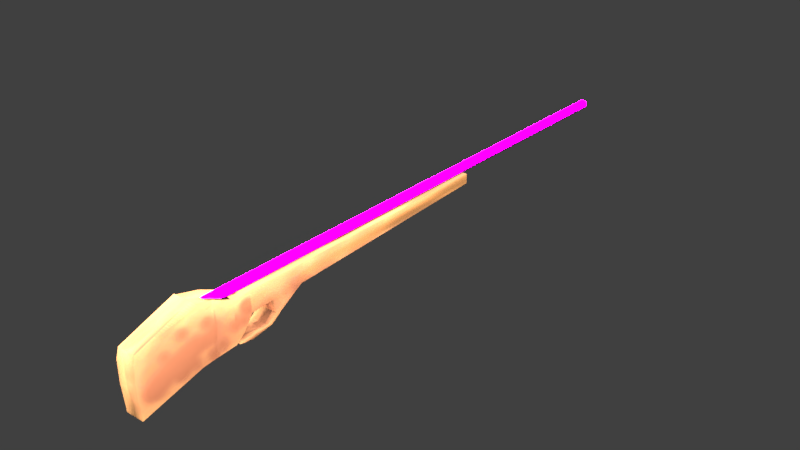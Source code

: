 # Source: Sniper.blend  (saved by Blender 2.77.0; exported with 4.5.12 LTS)
import bpy
from mathutils import Matrix  # noqa: F401  (used for matrix-valued properties, if any)

bpy.ops.wm.read_factory_settings(use_empty=True)
scene = bpy.context.scene
scene.name = 'Scene'

# ---- collections
col_collection_1 = bpy.data.collections.new('Collection 1'); scene.collection.children.link(col_collection_1)

# ---- images (referenced by path relative to the original .blend; pixels are not part of the script)
import os
ASSET_DIR = os.environ.get("B2B_ASSET_DIR", "")  # directory of the original .blend (textures are referenced by path, not embedded)
HERE = os.path.dirname(os.path.abspath(__file__))  # packed textures are extracted next to this script under _unpacked/

def load_image(name, relpath, width, height, colorspace="sRGB"):
    """Load a texture the original file referenced (path relative to the .blend, or extracted next to this script)."""
    p = next((c for c in (os.path.join(HERE, relpath), os.path.join(ASSET_DIR, relpath)) if relpath and os.path.exists(c)), "")
    if p:
        img = bpy.data.images.load(p, check_existing=True)
        img.name = name
    else:  # same state as the original file: an image datablock whose file is absent (Cycles renders it pink)
        img = bpy.data.images.new(name, width, height)
        img.source = "FILE"
        img.filepath = "//" + (relpath or name)
    img.colorspace_settings.name = colorspace
    return img
img_texture = load_image('Texture', '_unpacked/.1938d745.png', 1024, 1024, 'sRGB')
img_barrel = load_image('Barrel', '', 1024, 1024, 'sRGB')

# ---- materials (node trees are filled in below, after node groups)
mat_sniper_001 = bpy.data.materials.new('Sniper.001')
mat_sniper_001.alpha_threshold = 0.0
mat_sniper_001.roughness = 0.5
mat_sniper_001.line_color = (0.0, 0.0, 0.0, 1.0)
mat_black_glossy = bpy.data.materials.new('Black Glossy')
mat_black_glossy.alpha_threshold = 0.0
mat_black_glossy.roughness = 0.5

# ---- material node trees
mat_sniper_001.use_nodes = True; mat_sniper_001.node_tree.nodes.clear()
_N = mat_sniper_001.node_tree.nodes; _L = mat_sniper_001.node_tree.links
n0 = _N.new('ShaderNodeBsdfDiffuse'); n0.name = 'Diffuse BSDF'; n0.location = (184, 450)
n1 = _N.new('ShaderNodeOutputMaterial'); n1.name = 'Material Output'; n1.location = (392, 481)
n2 = _N.new('ShaderNodeTexImage'); n2.name = 'Image Texture'; n2.location = (-60, 494)
n2.width = 140
n2.image = img_texture
_L.new(n0.outputs[0], n1.inputs[0])
_L.new(n2.outputs[0], n0.inputs[0])
n1.is_active_output = True
mat_black_glossy.use_nodes = True; mat_black_glossy.node_tree.nodes.clear()
_N = mat_black_glossy.node_tree.nodes; _L = mat_black_glossy.node_tree.links
n0 = _N.new('ShaderNodeOutputMaterial'); n0.name = 'Material Output'; n0.location = (280, 415)
n1 = _N.new('ShaderNodeBsdfAnisotropic'); n1.name = 'Glossy BSDF'; n1.location = (82, 430)
n1.distribution = 'BECKMANN'
n1.inputs[1].default_value = 0.6588
n2 = _N.new('ShaderNodeTexImage'); n2.name = 'Image Texture'; n2.location = (-162, 447)
n2.width = 140
n2.image = img_barrel
_L.new(n1.outputs[0], n0.inputs[0])
_L.new(n2.outputs[0], n1.inputs[0])
n0.is_active_output = True

# ---- world
world_world = bpy.data.worlds.new('World'); scene.world = world_world
world_world.color = (0.05088, 0.05088, 0.05088)
world_world.use_sun_shadow = False
world_world.sun_shadow_jitter_overblur = 0.0
world_world.cycles.sampling_method = 'MANUAL'

# ---- lights
light_point = bpy.data.lights.new('Point', 'SUN')
light_point.transmission_factor = 0.0
light_point.angle = 3.122
light_point.energy = 200.0
light_point.shadow_buffer_clip_start = 0.5
light_point.shadow_soft_size = 100.0
light_point.shadow_cascade_max_distance = 1000.0

# ---- meshes
me_cube = bpy.data.meshes.new('Cube')
me_cube.from_pydata([(1.0, 1.0, -1.0), (1.0, -1.357, -1.69), (-1.0, -1.357, -1.69), (-1.0, 1.0, -1.0), (0.7091, 1.0, 1.0), (1.0, -1.357, 0.3101), (-1.0, -1.357, 0.3101), (-1.291, 1.0, 1.0), (0.7091, 1.0, 1.001), (1.0, -1.357, -0.02679), (-1.0, -1.357, -0.02679), (-1.291, 1.0, 1.001), (1.0, 1.947, -1.0), (-1.0, 1.865, -1.0), (1.0, 1.947, 0.5301), (-1.0, 1.947, 0.5301), (-1.0, 1.473, -1.0), (1.0, 1.13, -1.0), (0.7091, 1.301, 0.7409), (-1.291, 1.473, 0.7409), (1.0, 2.41, 0.5301), (-1.0, 2.41, 0.5301), (1.0, 1.0, 0.2025), (1.0, -1.357, -0.6904), (-1.0, -1.357, -0.6904), (-1.0, 1.0, 0.2025), (-1.0, 1.865, -0.08046), (-1.0, 1.473, 0.04623), (1.0, 1.303, 0.04623), (1.0, 2.41, -0.1836), (-1.0, 2.41, -0.1836), (1.0, 12.51, 0.5301), (-1.0, 12.51, 0.5301), (1.0, 12.51, 0.1671), (-1.0, 12.51, 0.1671), (0.07418, 20.86, 0.7186), (2.993e-07, 20.86, 0.7215), (2.993e-07, 1.758, 0.7215), (2.993e-07, 0.9975, 0.7215), (0.07418, 1.758, 0.7186), (0.07418, 0.9975, 0.7186), (0.1455, 1.758, 0.7102), (0.1455, 0.9975, 0.7102), (0.2113, 1.758, 0.6966), (0.2113, 0.9975, 0.6966), (0.2689, 1.758, 0.6782), (0.2689, 0.9975, 0.6782), (0.3162, 1.758, 0.6558), (0.3162, 0.9975, 0.6558), (0.3513, 1.758, 0.6303), (0.3513, 0.9975, 0.6303), (0.3729, 1.758, 0.6026), (0.3729, 0.9975, 0.6026), (0.3803, 1.758, 0.5738), (0.3803, 0.9975, 0.5738), (0.3729, 1.758, 0.545), (0.3729, 0.9975, 0.545), (0.3513, 1.758, 0.5173), (0.3513, 0.9975, 0.5173), (0.3162, 1.758, 0.4918), (0.3162, 0.9975, 0.4918), (0.2689, 1.758, 0.4694), (0.2689, 0.9975, 0.4694), (0.2113, 1.758, 0.451), (0.2113, 0.9975, 0.451), (0.1455, 1.758, 0.4374), (0.1455, 0.9975, 0.4374), (0.07418, 1.758, 0.429), (0.07418, 0.9975, 0.429), (1.754e-07, 1.758, 0.4261), (1.754e-07, 0.9975, 0.4261), (-0.07418, 1.758, 0.429), (-0.07418, 0.9975, 0.429), (-0.1455, 1.758, 0.4374), (-0.1455, 0.9975, 0.4374), (-0.2113, 1.758, 0.451), (-0.2113, 0.9975, 0.451), (-0.2689, 1.758, 0.4694), (-0.2689, 0.9975, 0.4694), (-0.3162, 1.758, 0.4918), (-0.3162, 0.9975, 0.4918), (-0.3513, 1.758, 0.5173), (-0.3513, 0.9975, 0.5173), (-0.3729, 1.758, 0.545), (-0.3729, 0.9975, 0.545), (-0.3803, 1.758, 0.5738), (-0.3803, 0.9975, 0.5738), (-0.3729, 1.758, 0.6026), (-0.3729, 0.9975, 0.6026), (-0.3513, 1.758, 0.6303), (-0.3513, 0.9975, 0.6303), (-0.3162, 1.758, 0.6558), (-0.3162, 0.9975, 0.6558), (-0.2689, 1.758, 0.6782), (-0.2689, 0.9975, 0.6782), (-0.2113, 1.758, 0.6966), (-0.2113, 0.9975, 0.6966), (-0.1455, 1.758, 0.7102), (-0.1455, 0.9975, 0.7102), (-0.07418, 1.758, 0.7186), (-0.07418, 0.9975, 0.7186), (0.1455, 20.86, 0.7102), (0.2113, 20.86, 0.6966), (0.2689, 20.86, 0.6782), (0.3162, 20.86, 0.6558), (0.3513, 20.86, 0.6303), (0.3729, 20.86, 0.6026), (0.3803, 20.86, 0.5738), (0.3729, 20.86, 0.545), (0.3513, 20.86, 0.5173), (0.3162, 20.86, 0.4918), (0.2689, 20.86, 0.4694), (0.2113, 20.86, 0.451), (0.1455, 20.86, 0.4374), (0.07418, 20.86, 0.429), (1.754e-07, 20.86, 0.4261), (-0.07418, 20.86, 0.429), (-0.1455, 20.86, 0.4374), (-0.2113, 20.86, 0.451), (-0.2689, 20.86, 0.4694), (-0.3162, 20.86, 0.4918), (-0.3513, 20.86, 0.5173), (-0.3729, 20.86, 0.545), (-0.3803, 20.86, 0.5738), (-0.3729, 20.86, 0.6026), (-0.3513, 20.86, 0.6303), (-0.3162, 20.86, 0.6558), (-0.2689, 20.86, 0.6782), (-0.2113, 20.86, 0.6966), (-0.1455, 20.86, 0.7102), (-0.07418, 20.86, 0.7186), (-0.0006811, 1.922, -1.03), (2.453e-07, 2.437, -0.2297), (1.0, 2.18, -0.5928), (-1.0, 2.139, -0.5928), (-0.0004857, 2.181, -0.6306), (1.0, 3.266, -0.1539), (1.0, 3.266, 0.5301), (-1.0, 3.266, 0.5301), (-1.0, 3.266, -0.1539), (1.0, 3.585, -0.1428), (-1.0, 3.585, 0.5301), (1.0, 3.585, 0.5301), (-1.0, 3.585, -0.1428), (1.0, 3.281, -0.5746), (-1.0, 3.281, -0.5746), (1.0, 3.599, -0.5635), (-1.0, 3.599, -0.5635), (1.0, 3.082, -0.767), (-1.0, 3.082, -0.767), (0.7102, 3.259, -0.9282), (-0.7102, 3.259, -0.9282), (0.9888, 1.872, -0.9373), (-1.011, 1.872, -0.9373), (0.7102, 2.568, -1.058), (-0.7102, 2.568, -1.058), (0.5783, 2.831, -0.8188), (-0.5783, 2.831, -0.8188), (0.5671, 2.032, -0.7459), (-0.5895, 2.032, -0.7459)], [], [(0, 1, 2, 3), (4, 7, 6, 5), (8, 4, 5, 9), (9, 5, 6, 10), (10, 6, 7, 11), (17, 16, 13, 131, 12), (8, 18, 19, 11, 7, 4), (24, 10, 11, 25), (23, 9, 10, 24), (22, 8, 9, 23), (15, 14, 20, 21), (27, 19, 15, 26), (25, 11, 19, 27), (18, 14, 15, 19), (22, 0, 17, 28), (0, 3, 16, 17), (26, 15, 21, 30), (142, 140, 33, 31), (8, 22, 28, 18), (3, 25, 27, 16), (16, 27, 26, 13), (0, 22, 23, 1), (1, 23, 24, 2), (2, 24, 25, 3), (31, 33, 34, 32), (143, 141, 32, 34), (140, 143, 34, 33), (141, 142, 31, 32), (55, 57, 109, 108), (37, 38, 40, 39), (71, 73, 117, 116), (39, 40, 42, 41), (87, 89, 125, 124), (41, 42, 44, 43), (49, 51, 106, 105), (43, 44, 46, 45), (65, 67, 114, 113), (45, 46, 48, 47), (81, 83, 122, 121), (47, 48, 50, 49), (97, 99, 130, 129), (49, 50, 52, 51), (43, 45, 103, 102), (51, 52, 54, 53), (59, 61, 111, 110), (53, 54, 56, 55), (75, 77, 119, 118), (55, 56, 58, 57), (91, 93, 127, 126), (57, 58, 60, 59), (53, 55, 108, 107), (59, 60, 62, 61), (69, 71, 116, 115), (61, 62, 64, 63), (85, 87, 124, 123), (63, 64, 66, 65), (47, 49, 105, 104), (65, 66, 68, 67), (37, 39, 35, 36), (67, 68, 70, 69), (63, 65, 113, 112), (69, 70, 72, 71), (79, 81, 121, 120), (71, 72, 74, 73), (95, 97, 129, 128), (73, 74, 76, 75), (41, 43, 102, 101), (75, 76, 78, 77), (57, 59, 110, 109), (77, 78, 80, 79), (73, 75, 118, 117), (79, 80, 82, 81), (89, 91, 126, 125), (81, 82, 84, 83), (51, 53, 107, 106), (83, 84, 86, 85), (67, 69, 115, 114), (85, 86, 88, 87), (83, 85, 123, 122), (87, 88, 90, 89), (45, 47, 104, 103), (89, 90, 92, 91), (99, 37, 36, 130), (91, 92, 94, 93), (61, 63, 112, 111), (93, 94, 96, 95), (77, 79, 120, 119), (95, 96, 98, 97), (40, 38, 100, 98, 96, 94, 92, 90, 88, 86, 84, 82, 80, 78, 76, 74, 72, 70, 68, 66, 64, 62, 60, 58, 56, 54, 52, 50, 48, 46, 44, 42), (97, 98, 100, 99), (39, 41, 101, 35), (99, 100, 38, 37), (93, 95, 128, 127), (20, 14, 12, 133, 29), (26, 30, 134, 13), (135, 132, 29, 133), (131, 135, 133, 12), (13, 134, 135, 131), (134, 30, 132, 135), (21, 20, 137, 138), (29, 132, 30, 139, 136), (30, 21, 138, 139), (20, 29, 136, 137), (138, 137, 142, 141), (140, 136, 144, 146), (139, 138, 141, 143), (137, 136, 140, 142), (147, 146, 150, 151), (143, 140, 146, 147), (136, 139, 145, 144), (139, 143, 147, 145), (150, 148, 152, 154), (144, 145, 149, 148), (146, 144, 148, 150), (145, 147, 151, 149), (152, 153, 155, 154), (149, 151, 155, 153), (151, 150, 154, 155), (149, 153, 159, 157), (156, 157, 159, 158), (153, 152, 158, 159), (148, 149, 157, 156), (152, 148, 156, 158), (28, 17, 12, 14, 18)])
me_cube.polygons.foreach_set('use_smooth', [True] * 124)
me_cube.polygons.foreach_set('material_index', [0, 0, 0, 0, 0, 0, 0, 0, 0, 0, 0, 0, 0, 0, 0, 0, 0, 0, 0, 0, 0, 0, 0, 0, 0, 0, 0, 0, 1, 1, 1, 1, 1, 1, 1, 1, 1, 1, 1, 1, 1, 1, 1, 1, 1, 1, 1, 1, 1, 1, 1, 1, 1, 1, 1, 1, 1, 1, 1, 1, 1, 1, 1, 1, 1, 1, 1, 1, 1, 1, 1, 1, 1, 1, 1, 1, 1, 1, 1, 1, 1, 1, 1, 1, 1, 1, 1, 1, 1, 1, 1, 1, 1, 0, 0, 0, 0, 0, 0, 0, 0, 0, 0, 0, 0, 0, 0, 0, 0, 0, 0, 0, 0, 0, 0, 0, 0, 0, 0, 0, 0, 0, 0, 0])
_uv = me_cube.uv_layers.new(name='UVMap')
_uv.uv.foreach_set('vector', [0.8092, 0.1237, 0.8092, 0.005971, 0.9442, 0.00597, 0.9442, 0.1237, 0.4948, 0.1234, 0.3598, 0.1234, 0.3795, 0.00597, 0.5145, 0.00597, 0.007919, 0.5685, 0.007983, 0.5685, 0.03167, 0.69, 0.05416, 0.6926, 0.5534, 0.5616, 0.5307, 0.5616, 0.5307, 0.4621, 0.5534, 0.4621, 0.05661, 0.6934, 0.03409, 0.6912, 0.008166, 0.5704, 0.008102, 0.5703, 0.8092, 0.1302, 0.9442, 0.1472, 0.9442, 0.1667, 0.8768, 0.1695, 0.8092, 0.1708, 0.4948, 0.1234, 0.4948, 0.1383, 0.3598, 0.1469, 0.3598, 0.1234, 0.3598, 0.1234, 0.4948, 0.1234, 0.101, 0.6978, 0.05661, 0.6934, 0.008102, 0.5703, 0.06238, 0.5757, 0.5982, 0.5616, 0.5534, 0.5616, 0.5534, 0.4621, 0.5982, 0.4621, 0.06198, 0.575, 0.007919, 0.5685, 0.05416, 0.6926, 0.09845, 0.6977, 0.3795, 0.1704, 0.5145, 0.1704, 0.5145, 0.1934, 0.3795, 0.1934, 0.07706, 0.5534, 0.02972, 0.5487, 0.04895, 0.5269, 0.08903, 0.535, 0.06238, 0.5757, 0.008102, 0.5703, 0.02972, 0.5487, 0.07706, 0.5534, 0.4948, 0.1383, 0.5145, 0.1704, 0.3795, 0.1704, 0.3598, 0.1469, 0.06198, 0.575, 0.1422, 0.5843, 0.1435, 0.5779, 0.07539, 0.5613, 0.8092, 0.1237, 0.9442, 0.1237, 0.9442, 0.1472, 0.8092, 0.1302, 0.08903, 0.535, 0.04895, 0.5269, 0.0531, 0.504, 0.1008, 0.5087, 0.06548, 0.4455, 0.1104, 0.4507, 0.1773, 0.009687, 0.1531, 0.006884, 0.007919, 0.5685, 0.06198, 0.575, 0.07539, 0.5613, 0.02822, 0.5557, 0.1428, 0.5836, 0.06238, 0.5757, 0.07706, 0.5534, 0.147, 0.5603, 0.147, 0.5603, 0.07706, 0.5534, 0.08903, 0.535, 0.1505, 0.541, 0.1422, 0.5843, 0.06198, 0.575, 0.09845, 0.6977, 0.1652, 0.7054, 0.6657, 0.5616, 0.5982, 0.5616, 0.5982, 0.4621, 0.6657, 0.4621, 0.1678, 0.7044, 0.101, 0.6978, 0.06238, 0.5757, 0.1428, 0.5836, 0.8892, 0.4067, 0.9128, 0.4067, 0.9128, 0.5062, 0.8892, 0.5062, 0.1086, 0.4505, 0.06361, 0.4461, 0.1435, 0.00597, 0.1678, 0.00836, 0.5307, 0.00597, 0.6657, 0.00597, 0.6657, 0.4502, 0.5307, 0.4502, 0.3795, 0.2519, 0.5145, 0.2519, 0.5145, 0.6959, 0.3795, 0.6959, 0.9901, 0.0438, 0.9919, 0.04383, 0.9919, 0.9939, 0.9901, 0.9938, 0.7093, 0.03767, 0.7093, -0.0001602, 0.7143, -0.0001609, 0.7143, 0.03767, 0.778, 0.03765, 0.7828, 0.03766, 0.7828, 0.9878, 0.778, 0.9878, 0.7143, 0.03767, 0.7143, -0.0001609, 0.7192, -0.0001629, 0.7192, 0.03767, 0.9622, 0.9562, 0.9604, 0.9562, 0.9604, 0.005973, 0.9622, 0.005971, 0.7192, 0.03767, 0.7192, -0.0001629, 0.7236, -0.0001662, 0.7236, 0.03767, 0.9843, 0.04382, 0.9862, 0.0438, 0.9862, 0.9938, 0.9843, 0.9939, 0.7236, 0.03767, 0.7236, -0.0001662, 0.7275, -0.0001706, 0.7275, 0.03766, 0.7632, 0.03766, 0.768, 0.03765, 0.768, 0.9878, 0.7632, 0.9878, 0.7275, 0.03766, 0.7275, -0.0001706, 0.7307, -0.000176, 0.7307, 0.03766, 0.9681, 0.9562, 0.9661, 0.9562, 0.9661, 0.00597, 0.9681, 0.005972, 0.7307, 0.03766, 0.7307, -0.000176, 0.7331, -0.0001821, 0.7331, 0.03765, 0.6995, 0.03767, 0.7043, 0.03767, 0.7043, 0.9879, 0.6995, 0.9879, 0.9843, 0.04382, 0.9843, 0.005995, 0.9862, 0.005976, 0.9862, 0.0438, 0.7236, 0.03767, 0.7275, 0.03766, 0.7275, 0.9879, 0.7236, 0.9879, 0.9862, 0.0438, 0.9862, 0.005976, 0.9882, 0.00597, 0.9882, 0.0438, 0.7516, 0.03769, 0.7548, 0.03768, 0.7548, 0.9878, 0.7516, 0.9878, 0.9882, 0.0438, 0.9882, 0.00597, 0.9901, 0.005978, 0.9901, 0.0438, 0.7872, 0.03767, 0.7911, 0.03768, 0.7911, 0.9878, 0.7872, 0.9878, 0.9901, 0.0438, 0.9901, 0.005978, 0.9919, 0.006, 0.9919, 0.04383, 0.688, 0.03766, 0.6912, 0.03766, 0.6912, 0.9879, 0.688, 0.9879, 0.7493, 0.03771, 0.7493, -0.0001188, 0.7516, -0.0001365, 0.7516, 0.03769, 0.9882, 0.0438, 0.9901, 0.0438, 0.9901, 0.9938, 0.9882, 0.9938, 0.7516, 0.03769, 0.7516, -0.0001365, 0.7548, -0.0001521, 0.7548, 0.03768, 0.773, 0.03765, 0.778, 0.03765, 0.778, 0.9878, 0.773, 0.9878, 0.7548, 0.03768, 0.7548, -0.0001521, 0.7587, -0.0001649, 0.7587, 0.03767, 0.9642, 0.9562, 0.9622, 0.9562, 0.9622, 0.005971, 0.9642, 0.00597, 0.7587, 0.03767, 0.7587, -0.0001649, 0.7632, -0.0001744, 0.7632, 0.03766, 0.7307, 0.03766, 0.7331, 0.03765, 0.7331, 0.9879, 0.7307, 0.9879, 0.7632, 0.03766, 0.7632, -0.0001744, 0.768, -0.0001802, 0.768, 0.03765, 0.7093, 0.03767, 0.7143, 0.03767, 0.7143, 0.9879, 0.7093, 0.9879, 0.768, 0.03765, 0.768, -0.0001802, 0.773, -0.0001822, 0.773, 0.03765, 0.7587, 0.03767, 0.7632, 0.03766, 0.7632, 0.9878, 0.7587, 0.9878, 0.773, 0.03765, 0.773, -0.0001822, 0.778, -0.0001802, 0.778, 0.03765, 0.7943, 0.03769, 0.7967, 0.03771, 0.7967, 0.9878, 0.7943, 0.9878, 0.778, 0.03765, 0.778, -0.0001802, 0.7828, -0.0001744, 0.7828, 0.03766, 0.6951, 0.03767, 0.6995, 0.03767, 0.6995, 0.9879, 0.6951, 0.9879, 0.7828, 0.03766, 0.7828, -0.0001744, 0.7872, -0.0001649, 0.7872, 0.03767, 0.7192, 0.03767, 0.7236, 0.03767, 0.7236, 0.9879, 0.7192, 0.9879, 0.7872, 0.03767, 0.7872, -0.0001649, 0.7911, -0.0001521, 0.7911, 0.03768, 0.7493, 0.03771, 0.7516, 0.03769, 0.7516, 0.9878, 0.7493, 0.9878, 0.7911, 0.03768, 0.7911, -0.0001521, 0.7943, -0.0001365, 0.7943, 0.03769, 0.7828, 0.03766, 0.7872, 0.03767, 0.7872, 0.9878, 0.7828, 0.9878, 0.7943, 0.03769, 0.7943, -0.0001365, 0.7967, -0.0001188, 0.7967, 0.03771, 0.6856, 0.03765, 0.688, 0.03766, 0.688, 0.9879, 0.6856, 0.9879, 0.9681, 0.9562, 0.9681, 0.994, 0.9661, 0.994, 0.9661, 0.9562, 0.9862, 0.0438, 0.9882, 0.0438, 0.9882, 0.9938, 0.9862, 0.9938, 0.9661, 0.9562, 0.9661, 0.994, 0.9642, 0.994, 0.9642, 0.9562, 0.768, 0.03765, 0.773, 0.03765, 0.773, 0.9878, 0.768, 0.9878, 0.9642, 0.9562, 0.9642, 0.994, 0.9622, 0.994, 0.9622, 0.9562, 0.9661, 0.9562, 0.9642, 0.9562, 0.9642, 0.00597, 0.9661, 0.00597, 0.9622, 0.9562, 0.9622, 0.994, 0.9604, 0.994, 0.9604, 0.9562, 0.7275, 0.03766, 0.7307, 0.03766, 0.7307, 0.9879, 0.7275, 0.9879, 0.6856, 0.03765, 0.6856, -0.0001822, 0.688, -0.000176, 0.688, 0.03766, 0.7043, 0.03767, 0.7093, 0.03767, 0.7093, 0.9879, 0.7043, 0.9879, 0.688, 0.03766, 0.688, -0.000176, 0.6912, -0.0001706, 0.6912, 0.03766, 0.7548, 0.03768, 0.7587, 0.03767, 0.7587, 0.9878, 0.7548, 0.9878, 0.6912, 0.03766, 0.6912, -0.0001706, 0.6951, -0.0001662, 0.6951, 0.03767, 0.7911, 0.03768, 0.7943, 0.03769, 0.7943, 0.9878, 0.7911, 0.9878, 0.6951, 0.03767, 0.6951, -0.0001662, 0.6995, -0.0001629, 0.6995, 0.03767, 0.6524, 0.5885, 0.6528, 0.5922, 0.6528, 0.5959, 0.6524, 0.5995, 0.6517, 0.6027, 0.6506, 0.6056, 0.6492, 0.608, 0.6475, 0.6098, 0.6457, 0.611, 0.6438, 0.6114, 0.6418, 0.6111, 0.6399, 0.6101, 0.6381, 0.6084, 0.6365, 0.606, 0.6351, 0.6032, 0.634, 0.6, 0.6333, 0.5964, 0.6329, 0.5928, 0.6329, 0.5891, 0.6333, 0.5855, 0.634, 0.5822, 0.6351, 0.5793, 0.6365, 0.5769, 0.6381, 0.5751, 0.6399, 0.574, 0.6418, 0.5736, 0.6438, 0.5739, 0.6457, 0.5749, 0.6475, 0.5766, 0.6492, 0.5789, 0.6506, 0.5817, 0.6517, 0.585, 0.6995, 0.03767, 0.6995, -0.0001629, 0.7043, -0.0001609, 0.7043, 0.03767, 0.7143, 0.03767, 0.7192, 0.03767, 0.7192, 0.9879, 0.7143, 0.9879, 0.7043, 0.03767, 0.7043, -0.0001609, 0.7093, -0.0001602, 0.7093, 0.03767, 0.6912, 0.03766, 0.6951, 0.03767, 0.6951, 0.9879, 0.6912, 0.9879, 0.05396, 0.5032, 0.04941, 0.526, 0.1515, 0.5378, 0.1266, 0.5232, 0.1016, 0.5087, 0.08903, 0.535, 0.1008, 0.5087, 0.1257, 0.5248, 0.1505, 0.541, 0.8398, 0.4565, 0.8704, 0.4564, 0.873, 0.5062, 0.8422, 0.5063, 0.8092, 0.4565, 0.8398, 0.4565, 0.8422, 0.5063, 0.8116, 0.5063, 0.8101, 0.4069, 0.8415, 0.4067, 0.8398, 0.4565, 0.8092, 0.4565, 0.8415, 0.4067, 0.873, 0.4067, 0.8704, 0.4564, 0.8398, 0.4565, 0.3795, 0.1934, 0.5145, 0.1934, 0.5145, 0.236, 0.3795, 0.236, 0.8092, 0.6177, 0.811, 0.568, 0.8092, 0.5182, 0.867, 0.5182, 0.867, 0.6177, 0.1008, 0.5087, 0.0531, 0.504, 0.06076, 0.4618, 0.1065, 0.4663, 0.05396, 0.5032, 0.1016, 0.5087, 0.108, 0.4664, 0.06235, 0.4611, 0.3795, 0.236, 0.5145, 0.236, 0.5145, 0.2519, 0.3795, 0.2519, 0.1104, 0.4507, 0.108, 0.4664, 0.1362, 0.4689, 0.1386, 0.4532, 0.1065, 0.4663, 0.06076, 0.4618, 0.06361, 0.4461, 0.1086, 0.4505, 0.06235, 0.4611, 0.108, 0.4664, 0.1104, 0.4507, 0.06548, 0.4455, 0.5604, 0.5736, 0.5604, 0.6731, 0.5307, 0.6588, 0.5307, 0.5881, 0.5876, 0.5736, 0.5876, 0.6731, 0.5604, 0.6731, 0.5604, 0.5736, 0.8832, 0.6177, 0.8832, 0.5182, 0.9116, 0.5182, 0.9116, 0.6177, 0.1065, 0.4663, 0.1086, 0.4505, 0.1369, 0.4526, 0.1347, 0.4684, 0.8092, 0.3091, 0.821, 0.2947, 0.9028, 0.2953, 0.856, 0.3091, 0.9044, 0.1827, 0.9044, 0.2822, 0.8909, 0.2822, 0.8909, 0.1827, 0.1386, 0.4532, 0.1362, 0.4689, 0.1471, 0.4802, 0.1588, 0.4724, 0.1347, 0.4684, 0.1369, 0.4526, 0.1591, 0.4719, 0.1458, 0.4795, 0.9028, 0.2953, 0.9028, 0.3947, 0.856, 0.3798, 0.856, 0.3091, 0.821, 0.3942, 0.8092, 0.3798, 0.856, 0.3798, 0.9028, 0.3947, 0.8092, 0.3798, 0.8092, 0.3091, 0.856, 0.3091, 0.856, 0.3798, 0.8909, 0.2822, 0.8092, 0.2828, 0.8201, 0.2618, 0.8739, 0.2612, 0.8739, 0.2037, 0.8739, 0.2612, 0.8201, 0.2618, 0.8201, 0.2042, 0.6167, 0.5736, 0.6167, 0.6731, 0.6038, 0.6521, 0.6038, 0.5946, 0.8909, 0.1827, 0.8909, 0.2822, 0.8739, 0.2612, 0.8739, 0.2037, 0.8092, 0.1833, 0.8909, 0.1827, 0.8739, 0.2037, 0.8201, 0.2042, 0.07539, 0.5613, 0.1435, 0.5779, 0.1515, 0.5378, 0.04941, 0.526, 0.02822, 0.5557])
me_cube.materials.append(mat_sniper_001)
me_cube.materials.append(mat_black_glossy)
me_cube.use_remesh_preserve_volume = False
me_cube.use_remesh_preserve_attributes = False
me_cube.use_mirror_vertex_groups = False
me_cube.use_paint_bone_selection = False
me_cube.use_paint_mask = True
me_cube.update()

# ---- objects
ob_point = bpy.data.objects.new('Point', light_point)
ob_cube = bpy.data.objects.new('Cube', me_cube)

# ---- transforms, parenting, visibility, modifiers, constraints
ob_point.location = (-1.548, 13.6, 12.85)
ob_point.lineart.crease_threshold = 0.0
ob_cube.location = (0.0, 0.0, 1.757)
ob_cube.scale = (0.3854, 1.0, 1.0)
ob_cube.lock_rotations_4d = False
ob_cube.empty_display_type = 'ARROWS'
ob_cube.lineart.crease_threshold = 0.0
_m = ob_cube.modifiers.new('Smooth', 'SMOOTH')
_m.factor = 0.75

# ---- collection membership
col_collection_1.objects.link(ob_point)
col_collection_1.objects.link(ob_cube)

# ---- scene / render settings (as saved in the file)
scene.frame_start = 1; scene.frame_end = 250; scene.frame_set(1)
scene.render.engine = 'CYCLES'
scene.render.resolution_percentage = 50
scene.render.dither_intensity = 0.0
scene.cycles.use_denoising = False
scene.cycles.samples = 128
scene.cycles.sampling_pattern = 'TABULATED_SOBOL'
scene.cycles.light_sampling_threshold = 0.0
scene.cycles.use_adaptive_sampling = False
scene.cycles.use_light_tree = False
scene.cycles.blur_glossy = 0.0
scene.cycles.sample_clamp_indirect = 0.0
scene.view_settings.view_transform = 'Standard'
bpy.context.view_layer.update()

# ---- added for rendering (the .blend has no active camera): camera
cam_auto = bpy.data.cameras.new('AutoCamera')
cam_auto.lens = 50.0
cam_auto.sensor_width = 36.0
cam_auto.clip_end = 1000.0
ob_auto_camera = bpy.data.objects.new('AutoCamera', cam_auto)
scene.collection.objects.link(ob_auto_camera)
ob_auto_camera.location = (18.2415, -13.2832, 16.1089)
ob_auto_camera.rotation_euler = (1.09748, -7.21219e-08, 0.694738)
scene.camera = ob_auto_camera
bpy.context.view_layer.update()
